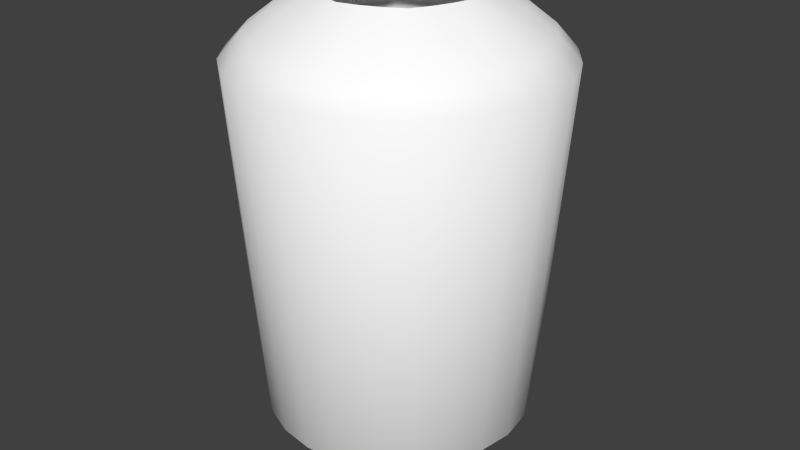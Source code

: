 # Source: human6.blend  (saved by Blender 2.77.0; exported with 4.5.12 LTS)
import bpy
from mathutils import Matrix  # noqa: F401  (used for matrix-valued properties, if any)

bpy.ops.wm.read_factory_settings(use_empty=True)
scene = bpy.context.scene
scene.name = 'Scene'

# ---- collections
col_collection_1 = bpy.data.collections.new('Collection 1'); scene.collection.children.link(col_collection_1)

# ---- materials (node trees are filled in below, after node groups)
mat_colobotmesh_mat_1 = bpy.data.materials.new('ColobotMesh_mat_1')
mat_colobotmesh_mat_1.alpha_threshold = 0.0
mat_colobotmesh_mat_1.use_transparent_shadow = False
mat_colobotmesh_mat_1.diffuse_color = (1.0, 1.0, 1.0, 1.0)
mat_colobotmesh_mat_1.specular_color = (0.0, 0.0, 0.0)
mat_colobotmesh_mat_1.roughness = 0.5

# ---- material node trees

# ---- world
world_world = bpy.data.worlds.new('World'); scene.world = world_world
world_world.color = (0.05088, 0.05088, 0.05088)
world_world.use_sun_shadow = False
world_world.sun_shadow_jitter_overblur = 0.0
world_world.cycles.sampling_method = 'NONE'
world_world.cycles.sample_map_resolution = 256

# ---- meshes
me_colobotmesh = bpy.data.meshes.new('ColobotMesh_')
me_colobotmesh.from_pydata([(-0.2018, -1.561, 0.1701), (-0.3283, 0.2646, -0.01821), (0.6073, 0.01635, -0.01821), (0.4246, 0.01635, -0.4627), (0.2954, 0.2646, -0.01821), (0.2041, 0.2646, -0.2405), (-0.01641, 0.01635, -0.6469), (-0.01641, 0.2646, -0.3325), (-0.4574, 0.01635, -0.4627), (-0.2369, 0.2646, -0.2405), (-0.6401, 0.01635, -0.01821), (0.508, -1.358, -0.01821), (0.3544, -1.358, -0.3949), (-0.01641, -1.358, -0.551), (-0.3872, -1.358, -0.3949), (0.2041, 0.2646, 0.2041), (-0.2369, 0.2646, 0.2041), (-0.01641, 0.2646, 0.2961), (-0.4574, 0.01635, 0.4263), (-0.01641, 0.01635, 0.6104), (0.4246, 0.01635, 0.4263), (-0.5408, -1.358, -0.01821), (-0.3872, -1.358, 0.3585), (-0.01641, -1.358, 0.5145), (0.3544, -1.358, 0.3585), (0.2458, -1.561, -0.01821), (0.169, -1.561, -0.2066), (-0.01641, -1.561, -0.2846), (-0.2018, -1.561, -0.2066), (-0.01641, -1.561, 0.2482), (0.169, -1.561, 0.1701), (-0.2786, -1.561, -0.01821), (0.1191, -1.358, 0.4932), (0.2439, -1.358, 0.4406), (-0.01641, 0.1928, 0.4232), (-0.01641, 0.1102, 0.528), (-0.1785, 0.01635, -0.6239), (-0.327, 0.01635, -0.5619), (-0.1438, -1.561, 0.2043), (-0.08135, -1.561, 0.2306), (-0.2767, -1.358, 0.4406), (-0.1519, -1.358, 0.4932), (-0.01641, 0.1102, -0.5644), (-0.01641, 0.1928, -0.4597), (0.2751, 0.2646, -0.09605), (0.2444, 0.2646, -0.1709), (-0.0937, 0.2646, -0.312), (-0.1679, 0.2646, -0.281), (0.4874, -1.358, 0.1194), (0.4357, -1.358, 0.2462), (-0.4685, -1.358, -0.2826), (-0.5202, -1.358, -0.1558), (0.1456, 0.01635, 0.5875), (0.2941, 0.01635, 0.5255), (0.5255, 0.1102, -0.01821), (0.4216, 0.1928, -0.01821), (-0.1519, -1.358, -0.5296), (-0.2767, -1.358, -0.477), (0.4874, -1.358, -0.1558), (0.4357, -1.358, -0.2826), (0.3669, 0.1102, -0.4043), (0.2934, 0.1928, -0.3303), (0.5848, 0.01635, -0.1814), (0.5232, 0.01635, -0.3311), (-0.08135, -1.561, -0.267), (-0.1438, -1.561, -0.2407), (0.04852, -1.561, 0.2306), (0.1109, -1.561, 0.2043), (-0.3262, 0.1928, 0.2938), (-0.3997, 0.1102, 0.3679), (-0.5202, -1.358, 0.1194), (-0.4685, -1.358, 0.2462), (-0.327, 0.01635, 0.5255), (-0.1785, 0.01635, 0.5875), (-0.1679, 0.2646, 0.2446), (-0.0937, 0.2646, 0.2756), (-0.3997, 0.1102, -0.4043), (-0.3262, 0.1928, -0.3303), (0.2286, -1.561, -0.08408), (0.2027, -1.561, -0.1475), (0.2439, -1.358, -0.477), (0.1191, -1.358, -0.5296), (-0.2749, -1.503, -0.2806), (-0.3367, -1.435, -0.3434), (-0.2614, -1.561, 0.04766), (-0.2355, -1.561, 0.1111), (-0.5561, 0.01635, -0.3311), (-0.6176, 0.01635, -0.1814), (-0.5584, 0.1102, -0.01821), (-0.4544, 0.1928, -0.01821), (0.3489, -1.503, -0.01821), (0.4363, -1.435, -0.01821), (0.1109, -1.561, -0.2407), (0.04852, -1.561, -0.267), (-0.308, 0.2646, 0.05963), (-0.2772, 0.2646, 0.1345), (0.1351, 0.2646, -0.281), (0.06087, 0.2646, -0.312), (-0.2772, 0.2646, -0.1709), (-0.308, 0.2646, -0.09605), (0.2421, -1.503, 0.2442), (0.3039, -1.435, 0.307), (0.2421, -1.503, -0.2806), (0.3039, -1.435, -0.3434), (0.2941, 0.01635, -0.5619), (0.1456, 0.01635, -0.6239), (-0.6176, 0.01635, 0.145), (-0.5561, 0.01635, 0.2946), (0.06087, 0.2646, 0.2756), (0.1351, 0.2646, 0.2446), (0.2934, 0.1928, 0.2938), (0.3669, 0.1102, 0.3679), (-0.01641, -1.503, 0.3531), (-0.01641, -1.435, 0.4419), (0.5848, 0.01635, 0.145), (0.5232, 0.01635, 0.2946), (-0.2749, -1.503, 0.2442), (-0.3367, -1.435, 0.307), (-0.01641, -1.503, -0.3895), (-0.01641, -1.435, -0.4783), (-0.3818, -1.503, -0.01821), (-0.4692, -1.435, -0.01821), (-0.2355, -1.561, -0.1475), (-0.2614, -1.561, -0.08408), (0.2444, 0.2646, 0.1345), (0.2751, 0.2646, 0.05962), (0.2027, -1.561, 0.1111), (0.2286, -1.561, 0.04766), (-0.1554, 0.1102, 0.5035), (-0.2845, 0.1102, 0.4496), (-0.1269, 0.1928, 0.3989), (-0.2312, 0.1928, 0.3554), (0.2516, 0.1102, 0.4496), (0.1226, 0.1102, 0.5035), (0.1984, 0.1928, 0.3554), (0.09406, 0.1928, 0.3989), (-0.2845, 0.1102, -0.486), (-0.1554, 0.1102, -0.5399), (-0.2312, 0.1928, -0.3918), (-0.1269, 0.1928, -0.4353), (0.3284, -1.503, 0.07496), (0.2924, -1.503, 0.1633), (0.415, -1.435, 0.09902), (0.3704, -1.435, 0.2085), (0.1226, 0.1102, -0.5399), (0.2516, 0.1102, -0.486), (0.09406, 0.1928, -0.4353), (0.1984, 0.1928, -0.3918), (-0.5343, 0.1102, -0.1581), (-0.4809, 0.1102, -0.2881), (-0.4305, 0.1928, -0.1294), (-0.3873, 0.1928, -0.2344), (0.07549, -1.503, -0.3683), (0.1625, -1.503, -0.3316), (0.09915, -1.435, -0.4562), (0.207, -1.435, -0.4107), (-0.4809, 0.1102, 0.2517), (-0.5343, 0.1102, 0.1217), (-0.3873, 0.1928, 0.198), (-0.4305, 0.1928, 0.09296), (0.1625, -1.503, 0.2952), (0.07549, -1.503, 0.3319), (0.207, -1.435, 0.3743), (0.09915, -1.435, 0.4198), (-0.1083, -1.503, 0.3319), (-0.1954, -1.503, 0.2952), (-0.132, -1.435, 0.4198), (-0.2398, -1.435, 0.3743), (0.5015, 0.1102, 0.1217), (0.4481, 0.1102, 0.2517), (0.3977, 0.1928, 0.09296), (0.3545, 0.1928, 0.198), (0.2924, -1.503, -0.1997), (0.3284, -1.503, -0.1114), (0.3704, -1.435, -0.2449), (0.415, -1.435, -0.1354), (-0.3252, -1.503, 0.1633), (-0.3612, -1.503, 0.07496), (-0.4032, -1.435, 0.2085), (-0.4478, -1.435, 0.09902), (-0.1954, -1.503, -0.3316), (-0.1083, -1.503, -0.3683), (-0.2398, -1.435, -0.4107), (-0.132, -1.435, -0.4562), (-0.3612, -1.503, -0.1114), (-0.3252, -1.503, -0.1997), (-0.4478, -1.435, -0.1354), (-0.4032, -1.435, -0.2449), (0.4481, 0.1102, -0.2881), (0.5015, 0.1102, -0.1581), (0.3545, 0.1928, -0.2344), (0.3977, 0.1928, -0.1294)], [], [(131, 74, 16, 68), (32, 52, 19, 23), (135, 108, 17, 34), (139, 46, 7, 43), (143, 49, 24, 101), (147, 96, 5, 61), (151, 98, 9, 77), (70, 106, 10, 21), (155, 80, 12, 103), (50, 86, 8, 14), (159, 94, 1, 89), (56, 36, 6, 13), (163, 32, 23, 113), (58, 62, 2, 11), (167, 40, 22, 117), (80, 104, 3, 12), (171, 124, 15, 110), (175, 58, 11, 91), (179, 70, 21, 121), (183, 56, 13, 119), (187, 50, 14, 83), (49, 115, 20, 24), (40, 72, 18, 22), (191, 44, 4, 55), (72, 129, 69, 18), (129, 131, 68, 69), (19, 35, 128, 73), (73, 128, 129, 72), (35, 34, 130, 128), (128, 130, 131, 129), (34, 17, 75, 130), (130, 75, 74, 131), (24, 20, 53, 33), (33, 53, 52, 32), (52, 133, 35, 19), (133, 135, 34, 35), (20, 111, 132, 53), (53, 132, 133, 52), (111, 110, 134, 132), (132, 134, 135, 133), (110, 15, 109, 134), (134, 109, 108, 135), (36, 137, 42, 6), (137, 139, 43, 42), (8, 76, 136, 37), (37, 136, 137, 36), (76, 77, 138, 136), (136, 138, 139, 137), (77, 9, 47, 138), (138, 47, 46, 139), (126, 141, 100, 30), (141, 143, 101, 100), (25, 90, 140, 127), (127, 140, 141, 126), (90, 91, 142, 140), (140, 142, 143, 141), (91, 11, 48, 142), (142, 48, 49, 143), (104, 145, 60, 3), (145, 147, 61, 60), (6, 42, 144, 105), (105, 144, 145, 104), (42, 43, 146, 144), (144, 146, 147, 145), (43, 7, 97, 146), (146, 97, 96, 147), (86, 149, 76, 8), (149, 151, 77, 76), (10, 88, 148, 87), (87, 148, 149, 86), (88, 89, 150, 148), (148, 150, 151, 149), (89, 1, 99, 150), (150, 99, 98, 151), (22, 18, 107, 71), (71, 107, 106, 70), (92, 153, 102, 26), (153, 155, 103, 102), (27, 118, 152, 93), (93, 152, 153, 92), (118, 119, 154, 152), (152, 154, 155, 153), (119, 13, 81, 154), (154, 81, 80, 155), (21, 10, 87, 51), (51, 87, 86, 50), (106, 157, 88, 10), (157, 159, 89, 88), (18, 69, 156, 107), (107, 156, 157, 106), (69, 68, 158, 156), (156, 158, 159, 157), (68, 16, 95, 158), (158, 95, 94, 159), (14, 8, 37, 57), (57, 37, 36, 56), (66, 161, 112, 29), (161, 163, 113, 112), (30, 100, 160, 67), (67, 160, 161, 66), (100, 101, 162, 160), (160, 162, 163, 161), (101, 24, 33, 162), (162, 33, 32, 163), (12, 3, 63, 59), (59, 63, 62, 58), (38, 165, 116, 0), (165, 167, 117, 116), (29, 112, 164, 39), (39, 164, 165, 38), (112, 113, 166, 164), (164, 166, 167, 165), (113, 23, 41, 166), (166, 41, 40, 167), (13, 6, 105, 81), (81, 105, 104, 80), (115, 169, 111, 20), (169, 171, 110, 111), (2, 54, 168, 114), (114, 168, 169, 115), (54, 55, 170, 168), (168, 170, 171, 169), (55, 4, 125, 170), (170, 125, 124, 171), (78, 173, 90, 25), (173, 175, 91, 90), (26, 102, 172, 79), (79, 172, 173, 78), (102, 103, 174, 172), (172, 174, 175, 173), (103, 12, 59, 174), (174, 59, 58, 175), (84, 177, 120, 31), (177, 179, 121, 120), (0, 116, 176, 85), (85, 176, 177, 84), (116, 117, 178, 176), (176, 178, 179, 177), (117, 22, 71, 178), (178, 71, 70, 179), (64, 181, 118, 27), (181, 183, 119, 118), (28, 82, 180, 65), (65, 180, 181, 64), (82, 83, 182, 180), (180, 182, 183, 181), (83, 14, 57, 182), (182, 57, 56, 183), (122, 185, 82, 28), (185, 187, 83, 82), (31, 120, 184, 123), (123, 184, 185, 122), (120, 121, 186, 184), (184, 186, 187, 185), (121, 21, 51, 186), (186, 51, 50, 187), (11, 2, 114, 48), (48, 114, 115, 49), (23, 19, 73, 41), (41, 73, 72, 40), (62, 189, 54, 2), (189, 191, 55, 54), (3, 60, 188, 63), (63, 188, 189, 62), (60, 61, 190, 188), (188, 190, 191, 189), (61, 5, 45, 190), (190, 45, 44, 191)])
me_colobotmesh.polygons.foreach_set('use_smooth', [True] * 168)
_uv = me_colobotmesh.uv_layers.new(name='UV_1')
_uv.uv.foreach_set('vector', [0.5766, 0.04102, 0.5677, 0.06055, 0.5645, 0.06055, 0.5723, 0.04102, 0.3005, 0.752, 0.2982, 0.998, 0.3125, 0.998, 0.3125, 0.752, 0.5809, 0.04102, 0.5709, 0.06055, 0.5742, 0.06055, 0.5853, 0.04102, 0.5909, 0.04102, 0.6009, 0.06055, 0.5977, 0.06055, 0.5866, 0.04102, 0.5883, 0.04102, 0.5931, 0.06055, 0.6074, 0.06055, 0.6003, 0.04102, 0.5953, 0.04102, 0.6042, 0.06055, 0.6074, 0.06055, 0.5996, 0.04102, 0.5883, 0.04102, 0.5931, 0.06055, 0.5859, 0.06055, 0.5788, 0.04102, 0.3584, 0.752, 0.3671, 0.998, 0.373, 0.998, 0.3634, 0.752, 0.5863, 0.04102, 0.5774, 0.06055, 0.5839, 0.06055, 0.5918, 0.04102, 0.3535, 0.752, 0.3612, 0.998, 0.3553, 0.998, 0.3485, 0.752, 0.574, 0.04102, 0.5716, 0.06055, 0.5645, 0.06055, 0.5645, 0.04102, 0.3245, 0.752, 0.3268, 0.998, 0.3125, 0.998, 0.3125, 0.752, 0.5909, 0.04102, 0.6009, 0.06055, 0.6074, 0.06055, 0.5963, 0.04102, 0.2666, 0.752, 0.2579, 0.998, 0.252, 0.998, 0.2616, 0.752, 0.5855, 0.04102, 0.5944, 0.06055, 0.588, 0.06055, 0.5801, 0.04102, 0.2885, 0.752, 0.284, 0.998, 0.2697, 0.998, 0.2765, 0.752, 0.5836, 0.04102, 0.5788, 0.06055, 0.5859, 0.06055, 0.5931, 0.04102, 0.5955, 0.04102, 0.5931, 0.06055, 0.6074, 0.06055, 0.6074, 0.04102, 0.5764, 0.04102, 0.5788, 0.06055, 0.5645, 0.06055, 0.5645, 0.04102, 0.5809, 0.04102, 0.5709, 0.06055, 0.5645, 0.06055, 0.5755, 0.04102, 0.5836, 0.04102, 0.5788, 0.06055, 0.5645, 0.06055, 0.5716, 0.04102, 0.2715, 0.752, 0.2638, 0.998, 0.2697, 0.998, 0.2765, 0.752, 0.3365, 0.752, 0.341, 0.998, 0.3553, 0.998, 0.3485, 0.752, 0.5979, 0.04102, 0.6003, 0.06055, 0.6074, 0.06055, 0.6074, 0.04102, 0.5944, 0.001953, 0.5855, 0.02148, 0.5801, 0.02148, 0.588, 0.001953, 0.5855, 0.02148, 0.5766, 0.04102, 0.5723, 0.04102, 0.5801, 0.02148, 0.6074, 0.001953, 0.5963, 0.02148, 0.5909, 0.02148, 0.6009, 0.001953, 0.6009, 0.001953, 0.5909, 0.02148, 0.5855, 0.02148, 0.5944, 0.001953, 0.5963, 0.02148, 0.5853, 0.04102, 0.5809, 0.04102, 0.5909, 0.02148, 0.5909, 0.02148, 0.5809, 0.04102, 0.5766, 0.04102, 0.5855, 0.02148, 0.5853, 0.04102, 0.5742, 0.06055, 0.5709, 0.06055, 0.5809, 0.04102, 0.5809, 0.04102, 0.5709, 0.06055, 0.5677, 0.06055, 0.5766, 0.04102, 0.2765, 0.752, 0.2697, 0.998, 0.284, 0.998, 0.2885, 0.752, 0.2885, 0.752, 0.284, 0.998, 0.2982, 0.998, 0.3005, 0.752, 0.6009, 0.001953, 0.5909, 0.02148, 0.5963, 0.02148, 0.6074, 0.001953, 0.5909, 0.02148, 0.5809, 0.04102, 0.5853, 0.04102, 0.5963, 0.02148, 0.588, 0.001953, 0.5801, 0.02148, 0.5855, 0.02148, 0.5944, 0.001953, 0.5944, 0.001953, 0.5855, 0.02148, 0.5909, 0.02148, 0.6009, 0.001953, 0.5801, 0.02148, 0.5723, 0.04102, 0.5766, 0.04102, 0.5855, 0.02148, 0.5855, 0.02148, 0.5766, 0.04102, 0.5809, 0.04102, 0.5909, 0.02148, 0.5723, 0.04102, 0.5645, 0.06055, 0.5677, 0.06055, 0.5766, 0.04102, 0.5766, 0.04102, 0.5677, 0.06055, 0.5709, 0.06055, 0.5809, 0.04102, 0.5709, 0.001953, 0.5809, 0.02148, 0.5755, 0.02148, 0.5645, 0.001953, 0.5809, 0.02148, 0.5909, 0.04102, 0.5866, 0.04102, 0.5755, 0.02148, 0.5839, 0.001953, 0.5918, 0.02148, 0.5863, 0.02148, 0.5774, 0.001953, 0.5774, 0.001953, 0.5863, 0.02148, 0.5809, 0.02148, 0.5709, 0.001953, 0.5918, 0.02148, 0.5996, 0.04102, 0.5953, 0.04102, 0.5863, 0.02148, 0.5863, 0.02148, 0.5953, 0.04102, 0.5909, 0.04102, 0.5809, 0.02148, 0.5996, 0.04102, 0.6074, 0.06055, 0.6042, 0.06055, 0.5953, 0.04102, 0.5953, 0.04102, 0.6042, 0.06055, 0.6009, 0.06055, 0.5909, 0.04102, 0.5788, 0.001953, 0.5836, 0.02148, 0.5931, 0.02148, 0.5859, 0.001953, 0.5836, 0.02148, 0.5883, 0.04102, 0.6003, 0.04102, 0.5931, 0.02148, 0.5645, 0.001953, 0.5645, 0.02148, 0.574, 0.02148, 0.5716, 0.001953, 0.5716, 0.001953, 0.574, 0.02148, 0.5836, 0.02148, 0.5788, 0.001953, 0.5645, 0.02148, 0.5645, 0.04102, 0.5764, 0.04102, 0.574, 0.02148, 0.574, 0.02148, 0.5764, 0.04102, 0.5883, 0.04102, 0.5836, 0.02148, 0.5645, 0.04102, 0.5645, 0.06055, 0.5788, 0.06055, 0.5764, 0.04102, 0.5764, 0.04102, 0.5788, 0.06055, 0.5931, 0.06055, 0.5883, 0.04102, 0.5774, 0.001953, 0.5863, 0.02148, 0.5918, 0.02148, 0.5839, 0.001953, 0.5863, 0.02148, 0.5953, 0.04102, 0.5996, 0.04102, 0.5918, 0.02148, 0.5645, 0.001953, 0.5755, 0.02148, 0.5809, 0.02148, 0.5709, 0.001953, 0.5709, 0.001953, 0.5809, 0.02148, 0.5863, 0.02148, 0.5774, 0.001953, 0.5755, 0.02148, 0.5866, 0.04102, 0.5909, 0.04102, 0.5809, 0.02148, 0.5809, 0.02148, 0.5909, 0.04102, 0.5953, 0.04102, 0.5863, 0.02148, 0.5866, 0.04102, 0.5977, 0.06055, 0.6009, 0.06055, 0.5909, 0.04102, 0.5909, 0.04102, 0.6009, 0.06055, 0.6042, 0.06055, 0.5953, 0.04102, 0.5788, 0.001953, 0.5836, 0.02148, 0.5716, 0.02148, 0.5645, 0.001953, 0.5836, 0.02148, 0.5883, 0.04102, 0.5788, 0.04102, 0.5716, 0.02148, 0.6074, 0.001953, 0.6074, 0.02148, 0.5955, 0.02148, 0.5931, 0.001953, 0.5931, 0.001953, 0.5955, 0.02148, 0.5836, 0.02148, 0.5788, 0.001953, 0.6074, 0.02148, 0.6074, 0.04102, 0.5979, 0.04102, 0.5955, 0.02148, 0.5955, 0.02148, 0.5979, 0.04102, 0.5883, 0.04102, 0.5836, 0.02148, 0.6074, 0.04102, 0.6074, 0.06055, 0.6003, 0.06055, 0.5979, 0.04102, 0.5979, 0.04102, 0.6003, 0.06055, 0.5931, 0.06055, 0.5883, 0.04102, 0.3485, 0.752, 0.3553, 0.998, 0.3612, 0.998, 0.3535, 0.752, 0.3535, 0.752, 0.3612, 0.998, 0.3671, 0.998, 0.3584, 0.752, 0.6042, 0.001953, 0.5953, 0.02148, 0.5996, 0.02148, 0.6074, 0.001953, 0.5953, 0.02148, 0.5863, 0.04102, 0.5918, 0.04102, 0.5996, 0.02148, 0.5977, 0.001953, 0.5866, 0.02148, 0.5909, 0.02148, 0.6009, 0.001953, 0.6009, 0.001953, 0.5909, 0.02148, 0.5953, 0.02148, 0.6042, 0.001953, 0.5866, 0.02148, 0.5755, 0.04102, 0.5809, 0.04102, 0.5909, 0.02148, 0.5909, 0.02148, 0.5809, 0.04102, 0.5863, 0.04102, 0.5953, 0.02148, 0.5755, 0.04102, 0.5645, 0.06055, 0.5709, 0.06055, 0.5809, 0.04102, 0.5809, 0.04102, 0.5709, 0.06055, 0.5774, 0.06055, 0.5863, 0.04102, 0.3634, 0.752, 0.373, 0.998, 0.3671, 0.998, 0.3584, 0.752, 0.3584, 0.752, 0.3671, 0.998, 0.3612, 0.998, 0.3535, 0.752, 0.5788, 0.001953, 0.5764, 0.02148, 0.5645, 0.02148, 0.5645, 0.001953, 0.5764, 0.02148, 0.574, 0.04102, 0.5645, 0.04102, 0.5645, 0.02148, 0.6074, 0.001953, 0.6003, 0.02148, 0.5883, 0.02148, 0.5931, 0.001953, 0.5931, 0.001953, 0.5883, 0.02148, 0.5764, 0.02148, 0.5788, 0.001953, 0.6003, 0.02148, 0.5931, 0.04102, 0.5836, 0.04102, 0.5883, 0.02148, 0.5883, 0.02148, 0.5836, 0.04102, 0.574, 0.04102, 0.5764, 0.02148, 0.5931, 0.04102, 0.5859, 0.06055, 0.5788, 0.06055, 0.5836, 0.04102, 0.5836, 0.04102, 0.5788, 0.06055, 0.5716, 0.06055, 0.574, 0.04102, 0.3485, 0.752, 0.3553, 0.998, 0.341, 0.998, 0.3365, 0.752, 0.3365, 0.752, 0.341, 0.998, 0.3268, 0.998, 0.3245, 0.752, 0.5709, 0.001953, 0.5809, 0.02148, 0.5853, 0.02148, 0.5742, 0.001953, 0.5809, 0.02148, 0.5909, 0.04102, 0.5963, 0.04102, 0.5853, 0.02148, 0.5645, 0.001953, 0.5723, 0.02148, 0.5766, 0.02148, 0.5677, 0.001953, 0.5677, 0.001953, 0.5766, 0.02148, 0.5809, 0.02148, 0.5709, 0.001953, 0.5723, 0.02148, 0.5801, 0.04102, 0.5855, 0.04102, 0.5766, 0.02148, 0.5766, 0.02148, 0.5855, 0.04102, 0.5909, 0.04102, 0.5809, 0.02148, 0.5801, 0.04102, 0.588, 0.06055, 0.5944, 0.06055, 0.5855, 0.04102, 0.5855, 0.04102, 0.5944, 0.06055, 0.6009, 0.06055, 0.5909, 0.04102, 0.2765, 0.752, 0.2697, 0.998, 0.2638, 0.998, 0.2715, 0.752, 0.2715, 0.752, 0.2638, 0.998, 0.2579, 0.998, 0.2666, 0.752, 0.5677, 0.001953, 0.5766, 0.02148, 0.5723, 0.02148, 0.5645, 0.001953, 0.5766, 0.02148, 0.5855, 0.04102, 0.5801, 0.04102, 0.5723, 0.02148, 0.5742, 0.001953, 0.5853, 0.02148, 0.5809, 0.02148, 0.5709, 0.001953, 0.5709, 0.001953, 0.5809, 0.02148, 0.5766, 0.02148, 0.5677, 0.001953, 0.5853, 0.02148, 0.5963, 0.04102, 0.5909, 0.04102, 0.5809, 0.02148, 0.5809, 0.02148, 0.5909, 0.04102, 0.5855, 0.04102, 0.5766, 0.02148, 0.5963, 0.04102, 0.6074, 0.06055, 0.6009, 0.06055, 0.5909, 0.04102, 0.5909, 0.04102, 0.6009, 0.06055, 0.5944, 0.06055, 0.5855, 0.04102, 0.3125, 0.752, 0.3125, 0.998, 0.2982, 0.998, 0.3005, 0.752, 0.3005, 0.752, 0.2982, 0.998, 0.284, 0.998, 0.2885, 0.752, 0.5931, 0.001953, 0.5883, 0.02148, 0.6003, 0.02148, 0.6074, 0.001953, 0.5883, 0.02148, 0.5836, 0.04102, 0.5931, 0.04102, 0.6003, 0.02148, 0.5645, 0.001953, 0.5645, 0.02148, 0.5764, 0.02148, 0.5788, 0.001953, 0.5788, 0.001953, 0.5764, 0.02148, 0.5883, 0.02148, 0.5931, 0.001953, 0.5645, 0.02148, 0.5645, 0.04102, 0.574, 0.04102, 0.5764, 0.02148, 0.5764, 0.02148, 0.574, 0.04102, 0.5836, 0.04102, 0.5883, 0.02148, 0.5645, 0.04102, 0.5645, 0.06055, 0.5716, 0.06055, 0.574, 0.04102, 0.574, 0.04102, 0.5716, 0.06055, 0.5788, 0.06055, 0.5836, 0.04102, 0.6003, 0.001953, 0.5979, 0.02148, 0.6074, 0.02148, 0.6074, 0.001953, 0.5979, 0.02148, 0.5955, 0.04102, 0.6074, 0.04102, 0.6074, 0.02148, 0.5859, 0.001953, 0.5788, 0.02148, 0.5883, 0.02148, 0.5931, 0.001953, 0.5931, 0.001953, 0.5883, 0.02148, 0.5979, 0.02148, 0.6003, 0.001953, 0.5788, 0.02148, 0.5716, 0.04102, 0.5836, 0.04102, 0.5883, 0.02148, 0.5883, 0.02148, 0.5836, 0.04102, 0.5955, 0.04102, 0.5979, 0.02148, 0.5716, 0.04102, 0.5645, 0.06055, 0.5788, 0.06055, 0.5836, 0.04102, 0.5836, 0.04102, 0.5788, 0.06055, 0.5931, 0.06055, 0.5955, 0.04102, 0.5716, 0.001953, 0.574, 0.02148, 0.5645, 0.02148, 0.5645, 0.001953, 0.574, 0.02148, 0.5764, 0.04102, 0.5645, 0.04102, 0.5645, 0.02148, 0.5859, 0.001953, 0.5931, 0.02148, 0.5836, 0.02148, 0.5788, 0.001953, 0.5788, 0.001953, 0.5836, 0.02148, 0.574, 0.02148, 0.5716, 0.001953, 0.5931, 0.02148, 0.6003, 0.04102, 0.5883, 0.04102, 0.5836, 0.02148, 0.5836, 0.02148, 0.5883, 0.04102, 0.5764, 0.04102, 0.574, 0.02148, 0.6003, 0.04102, 0.6074, 0.06055, 0.5931, 0.06055, 0.5883, 0.04102, 0.5883, 0.04102, 0.5931, 0.06055, 0.5788, 0.06055, 0.5764, 0.04102, 0.6009, 0.001953, 0.5909, 0.02148, 0.5866, 0.02148, 0.5977, 0.001953, 0.5909, 0.02148, 0.5809, 0.04102, 0.5755, 0.04102, 0.5866, 0.02148, 0.6074, 0.001953, 0.5996, 0.02148, 0.5953, 0.02148, 0.6042, 0.001953, 0.6042, 0.001953, 0.5953, 0.02148, 0.5909, 0.02148, 0.6009, 0.001953, 0.5996, 0.02148, 0.5918, 0.04102, 0.5863, 0.04102, 0.5953, 0.02148, 0.5953, 0.02148, 0.5863, 0.04102, 0.5809, 0.04102, 0.5909, 0.02148, 0.5918, 0.04102, 0.5839, 0.06055, 0.5774, 0.06055, 0.5863, 0.04102, 0.5863, 0.04102, 0.5774, 0.06055, 0.5709, 0.06055, 0.5809, 0.04102, 0.5931, 0.001953, 0.5883, 0.02148, 0.5788, 0.02148, 0.5859, 0.001953, 0.5883, 0.02148, 0.5836, 0.04102, 0.5716, 0.04102, 0.5788, 0.02148, 0.6074, 0.001953, 0.6074, 0.02148, 0.5979, 0.02148, 0.6003, 0.001953, 0.6003, 0.001953, 0.5979, 0.02148, 0.5883, 0.02148, 0.5931, 0.001953, 0.6074, 0.02148, 0.6074, 0.04102, 0.5955, 0.04102, 0.5979, 0.02148, 0.5979, 0.02148, 0.5955, 0.04102, 0.5836, 0.04102, 0.5883, 0.02148, 0.6074, 0.04102, 0.6074, 0.06055, 0.5931, 0.06055, 0.5955, 0.04102, 0.5955, 0.04102, 0.5931, 0.06055, 0.5788, 0.06055, 0.5836, 0.04102, 0.2616, 0.752, 0.252, 0.998, 0.2579, 0.998, 0.2666, 0.752, 0.2666, 0.752, 0.2579, 0.998, 0.2638, 0.998, 0.2715, 0.752, 0.3125, 0.752, 0.3125, 0.998, 0.3268, 0.998, 0.3245, 0.752, 0.3245, 0.752, 0.3268, 0.998, 0.341, 0.998, 0.3365, 0.752, 0.5931, 0.001953, 0.5955, 0.02148, 0.6074, 0.02148, 0.6074, 0.001953, 0.5955, 0.02148, 0.5979, 0.04102, 0.6074, 0.04102, 0.6074, 0.02148, 0.5645, 0.001953, 0.5716, 0.02148, 0.5836, 0.02148, 0.5788, 0.001953, 0.5788, 0.001953, 0.5836, 0.02148, 0.5955, 0.02148, 0.5931, 0.001953, 0.5716, 0.02148, 0.5788, 0.04102, 0.5883, 0.04102, 0.5836, 0.02148, 0.5836, 0.02148, 0.5883, 0.04102, 0.5979, 0.04102, 0.5955, 0.02148, 0.5788, 0.04102, 0.5859, 0.06055, 0.5931, 0.06055, 0.5883, 0.04102, 0.5883, 0.04102, 0.5931, 0.06055, 0.6003, 0.06055, 0.5979, 0.04102])
me_colobotmesh.materials.append(mat_colobotmesh_mat_1)
me_colobotmesh.use_remesh_preserve_volume = False
me_colobotmesh.use_remesh_preserve_attributes = False
me_colobotmesh.use_mirror_vertex_groups = False
me_colobotmesh.update()

# ---- objects
ob_colobotmesh_1 = bpy.data.objects.new('ColobotMesh_1', me_colobotmesh)

# ---- transforms, parenting, visibility, modifiers, constraints
ob_colobotmesh_1.location = (0.0, 0.0, 0.0)
ob_colobotmesh_1.rotation_euler = (1.571, 0.0, 0.0)
ob_colobotmesh_1.lineart.crease_threshold = 0.0

# ---- collection membership
col_collection_1.objects.link(ob_colobotmesh_1)

# ---- scene / render settings (as saved in the file)
scene.frame_start = 1; scene.frame_end = 250; scene.frame_set(1)
scene.render.engine = 'BLENDER_EEVEE_NEXT'
scene.render.resolution_percentage = 50
scene.render.dither_intensity = 0.0
scene.cycles.use_denoising = False
scene.cycles.samples = 10
scene.cycles.sampling_pattern = 'TABULATED_SOBOL'
scene.cycles.light_sampling_threshold = 0.0
scene.cycles.use_adaptive_sampling = False
scene.cycles.use_light_tree = False
scene.cycles.blur_glossy = 0.0
scene.cycles.volume_bounces = 1
scene.cycles.pixel_filter_type = 'GAUSSIAN'
scene.cycles.sample_clamp_indirect = 0.0
scene.view_settings.view_transform = 'Standard'
bpy.context.view_layer.update()

# ---- added for rendering (the .blend has no active camera and no usable light): camera, sun
cam_auto = bpy.data.cameras.new('AutoCamera')
cam_auto.lens = 50.0
cam_auto.sensor_width = 36.0
cam_auto.clip_end = 1000.0
ob_auto_camera = bpy.data.objects.new('AutoCamera', cam_auto)
scene.collection.objects.link(ob_auto_camera)
ob_auto_camera.location = (2.33717, -2.80609, 1.23448)
ob_auto_camera.rotation_euler = (1.09748, -7.21219e-08, 0.694738)
scene.camera = ob_auto_camera
light_auto_sun = bpy.data.lights.new('AutoSun', 'SUN')
light_auto_sun.energy = 3.0
light_auto_sun.angle = 0.0523599
ob_auto_sun = bpy.data.objects.new('AutoSun', light_auto_sun)
scene.collection.objects.link(ob_auto_sun)
ob_auto_sun.rotation_euler = (0.872665, 0.174533, 0.523599)
bpy.context.view_layer.update()
